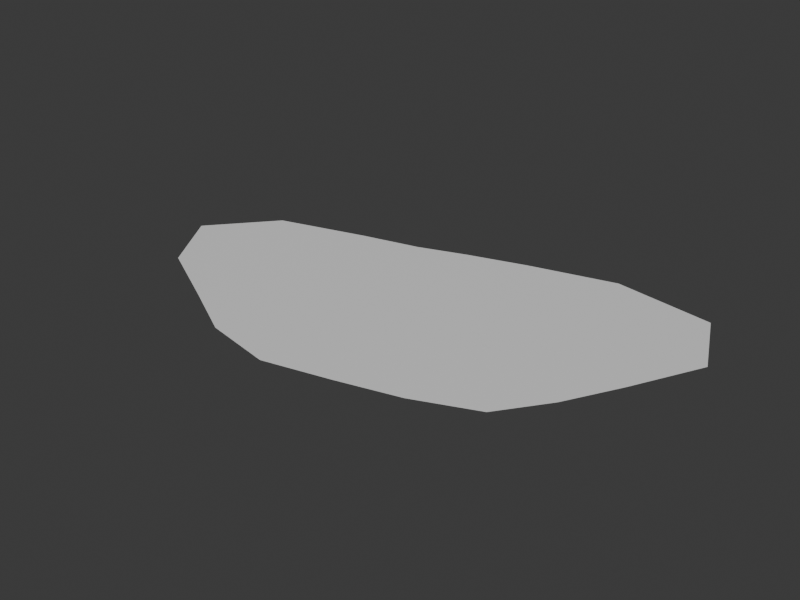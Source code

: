 # Source: RC_Prop_Puddle_A.blend  (saved by Blender 5.2.45; exported with 4.5.12 LTS)
import bpy
from mathutils import Matrix  # noqa: F401  (used for matrix-valued properties, if any)

bpy.ops.wm.read_factory_settings(use_empty=True)
scene = bpy.context.scene
scene.name = 'Scene'

# ---- collections
col_collection = bpy.data.collections.new('Collection'); scene.collection.children.link(col_collection)

# ---- materials (node trees are filled in below, after node groups)
mat_m_base = bpy.data.materials.new('M_Base')
mat_m_base.diffuse_color = (0.55, 0.53, 0.5, 1.0)
mat_m_accent = bpy.data.materials.new('M_Accent')
mat_m_accent.diffuse_color = (0.25, 0.35, 0.55, 1.0)
mat_m_emit = bpy.data.materials.new('M_Emit')
mat_m_emit.diffuse_color = (1.0, 0.55, 0.1, 1.0)
mat_m_struct = bpy.data.materials.new('M_Struct')
mat_m_struct.diffuse_color = (0.35, 0.25, 0.18, 1.0)

# ---- material node trees
mat_m_base.use_nodes = True; mat_m_base.node_tree.nodes.clear()
_N = mat_m_base.node_tree.nodes; _L = mat_m_base.node_tree.links
n0 = _N.new('ShaderNodeBsdfPrincipled'); n0.name = 'Principled BSDF'; n0.location = (-200, 100)
n0.inputs[10].default_value = 0.005
n1 = _N.new('ShaderNodeOutputMaterial'); n1.name = 'Material Output'; n1.location = (200, 100)
_L.new(n0.outputs[0], n1.inputs[0])
n1.is_active_output = True
mat_m_accent.use_nodes = True; mat_m_accent.node_tree.nodes.clear()
_N = mat_m_accent.node_tree.nodes; _L = mat_m_accent.node_tree.links
n0 = _N.new('ShaderNodeBsdfPrincipled'); n0.name = 'Principled BSDF'; n0.location = (-200, 100)
n0.inputs[10].default_value = 0.005
n1 = _N.new('ShaderNodeOutputMaterial'); n1.name = 'Material Output'; n1.location = (200, 100)
_L.new(n0.outputs[0], n1.inputs[0])
n1.is_active_output = True
mat_m_emit.use_nodes = True; mat_m_emit.node_tree.nodes.clear()
_N = mat_m_emit.node_tree.nodes; _L = mat_m_emit.node_tree.links
n0 = _N.new('ShaderNodeBsdfPrincipled'); n0.name = 'Principled BSDF'; n0.location = (-200, 100)
n0.inputs[10].default_value = 0.005
n1 = _N.new('ShaderNodeOutputMaterial'); n1.name = 'Material Output'; n1.location = (200, 100)
_L.new(n0.outputs[0], n1.inputs[0])
n1.is_active_output = True
mat_m_struct.use_nodes = True; mat_m_struct.node_tree.nodes.clear()
_N = mat_m_struct.node_tree.nodes; _L = mat_m_struct.node_tree.links
n0 = _N.new('ShaderNodeBsdfPrincipled'); n0.name = 'Principled BSDF'; n0.location = (-200, 100)
n0.inputs[10].default_value = 0.005
n1 = _N.new('ShaderNodeOutputMaterial'); n1.name = 'Material Output'; n1.location = (200, 100)
_L.new(n0.outputs[0], n1.inputs[0])
n1.is_active_output = True

# ---- world
world_world = bpy.data.worlds.new('World'); scene.world = world_world
world_world.use_nodes = True; world_world.node_tree.nodes.clear()
_N = world_world.node_tree.nodes; _L = world_world.node_tree.links
n0 = _N.new('ShaderNodeOutputWorld'); n0.name = 'World Output'; n0.location = (200, 100)
n1 = _N.new('ShaderNodeBackground'); n1.name = 'Background'; n1.location = (-200, 100)
n1.inputs[0].default_value = (0.05088, 0.05088, 0.05088, 1.0)
_L.new(n1.outputs[0], n0.inputs[0])
n0.is_active_output = True
world_world.color = (0.05088, 0.05088, 0.05088)
world_world.sun_shadow_jitter_overblur = 0.0

# ---- meshes
me_rc_prop_puddle_a = bpy.data.meshes.new('RC_Prop_Puddle_A')
me_rc_prop_puddle_a.from_pydata([(1.047, 0.0, 0.0), (1.218, 0.3409, 0.0), (1.064, 0.6869, 0.0), (0.5763, 0.7678, 0.0), (0.1521, 0.6637, 0.0), (-0.1329, 0.5797, 0.0), (-0.3736, 0.4977, 0.0), (-0.6671, 0.4306, 0.0), (-1.11, 0.3107, 0.0), (-1.375, 1.296e-16, 0.0), (-1.167, -0.3266, 0.0), (-0.8041, -0.519, 0.0), (-0.5099, -0.6793, 0.0), (-0.1713, -0.7473, 0.0), (0.1544, -0.6738, 0.0), (0.4493, -0.5986, 0.0), (0.7425, -0.4792, 0.0), (0.9074, -0.254, 0.0)], [], [(0, 1, 2, 3, 4, 5, 6, 7, 8, 9, 10, 11, 12, 13, 14, 15, 16, 17)])
me_rc_prop_puddle_a.polygons.foreach_set('use_smooth', [True] * 1)
me_rc_prop_puddle_a.polygons.foreach_set('material_index', [1])
_uv = me_rc_prop_puddle_a.uv_layers.new(name='UVMap')
_uv.uv.foreach_set('vector', [1.047, 0.0, 1.218, 0.3409, 1.064, 0.6869, 0.5763, 0.7678, 0.1521, 0.6637, -0.1329, 0.5797, -0.3736, 0.4977, -0.6671, 0.4306, -1.11, 0.3107, -1.375, 1.296e-16, -1.167, -0.3266, -0.8041, -0.519, -0.5099, -0.6793, -0.1713, -0.7473, 0.1544, -0.6738, 0.4493, -0.5986, 0.7425, -0.4792, 0.9074, -0.254])
me_rc_prop_puddle_a.materials.append(mat_m_base)
me_rc_prop_puddle_a.materials.append(mat_m_accent)
me_rc_prop_puddle_a.materials.append(mat_m_emit)
me_rc_prop_puddle_a.materials.append(mat_m_struct)
me_rc_prop_puddle_a.update()

# ---- objects
ob_rc_prop_puddle_a = bpy.data.objects.new('RC_Prop_Puddle_A', me_rc_prop_puddle_a)

# ---- transforms, parenting, visibility, modifiers, constraints
ob_rc_prop_puddle_a.location = (0.0, 0.0, 0.0)

# ---- collection membership
scene.collection.objects.link(ob_rc_prop_puddle_a)

# ---- scene / render settings (as saved in the file)
scene.frame_start = 1; scene.frame_end = 250; scene.frame_set(1)
scene.render.engine = 'BLENDER_EEVEE_NEXT'
scene.render.resolution_x = 1200
scene.render.resolution_y = 900
scene.render.bake_bias = 0.0
scene.render.bake_samples = 0
scene.render.compositor_device = 'GPU'
scene.eevee.use_volume_custom_range = False
scene.eevee.fast_gi_thickness_near = 0.1
scene.eevee.fast_gi_thickness_far = 0.0
scene.eevee.ray_tracing_options.screen_trace_thickness = 0.1
bpy.context.view_layer.update()

# ---- added for rendering (the .blend has no active camera and no usable light): camera, sun
cam_auto = bpy.data.cameras.new('AutoCamera')
cam_auto.lens = 50.0
cam_auto.sensor_width = 36.0
cam_auto.clip_end = 1000.0
ob_auto_camera = bpy.data.objects.new('AutoCamera', cam_auto)
scene.collection.objects.link(ob_auto_camera)
ob_auto_camera.location = (2.69983, -3.32413, 2.22291)
ob_auto_camera.rotation_euler = (1.09748, -7.21219e-08, 0.694738)
scene.camera = ob_auto_camera
light_auto_sun = bpy.data.lights.new('AutoSun', 'SUN')
light_auto_sun.energy = 3.0
light_auto_sun.angle = 0.0523599
ob_auto_sun = bpy.data.objects.new('AutoSun', light_auto_sun)
scene.collection.objects.link(ob_auto_sun)
ob_auto_sun.rotation_euler = (0.872665, 0.174533, 0.523599)
bpy.context.view_layer.update()
